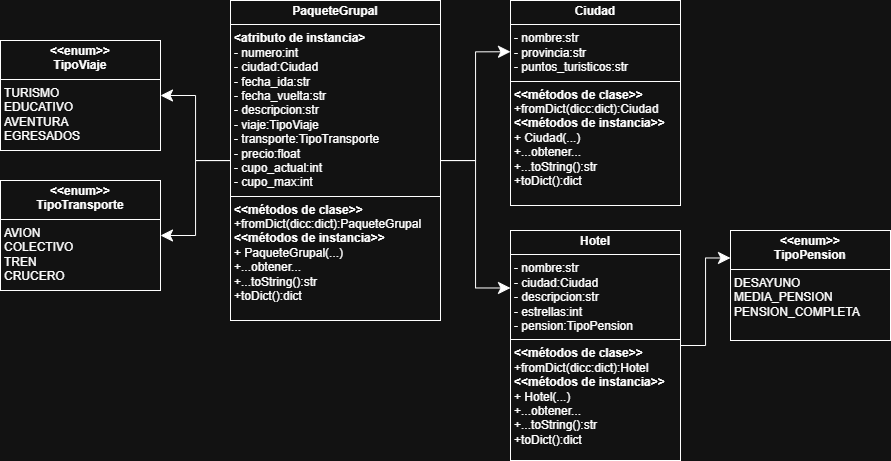

The diagram above was exported from draw.io. Its source (the exported page's mxGraphModel, read from the mxfile embedded in the PNG):
<mxGraphModel dx="1702" dy="1695" grid="1" gridSize="10" guides="1" tooltips="1" connect="1" arrows="1" fold="1" page="1" pageScale="1" pageWidth="827" pageHeight="1169" math="0" shadow="0">
  <root>
    <mxCell id="0" />
    <mxCell id="1" parent="0" />
    <mxCell id="9FYtQ2E5Y3Zn5_RMM4Ys-2" style="edgeStyle=orthogonalEdgeStyle;rounded=0;orthogonalLoop=1;jettySize=auto;html=1;entryX=0;entryY=0.25;entryDx=0;entryDy=0;endSize=10;" parent="1" source="tiffAUoRe04QOzB2aexl-17" target="tiffAUoRe04QOzB2aexl-20" edge="1">
      <mxGeometry relative="1" as="geometry" />
    </mxCell>
    <mxCell id="D1HKf1mrzxnzCb9xeQVl-2" style="edgeStyle=orthogonalEdgeStyle;rounded=0;orthogonalLoop=1;jettySize=auto;html=1;entryX=0;entryY=0.25;entryDx=0;entryDy=0;endSize=10;" edge="1" parent="1" source="tiffAUoRe04QOzB2aexl-17" target="tiffAUoRe04QOzB2aexl-18">
      <mxGeometry relative="1" as="geometry" />
    </mxCell>
    <mxCell id="D1HKf1mrzxnzCb9xeQVl-3" style="edgeStyle=orthogonalEdgeStyle;rounded=0;orthogonalLoop=1;jettySize=auto;html=1;endSize=10;" edge="1" parent="1" source="tiffAUoRe04QOzB2aexl-17" target="tiffAUoRe04QOzB2aexl-21">
      <mxGeometry relative="1" as="geometry" />
    </mxCell>
    <mxCell id="D1HKf1mrzxnzCb9xeQVl-4" style="edgeStyle=orthogonalEdgeStyle;rounded=0;orthogonalLoop=1;jettySize=auto;html=1;entryX=1;entryY=0.5;entryDx=0;entryDy=0;endSize=10;" edge="1" parent="1" source="tiffAUoRe04QOzB2aexl-17" target="ADvAaXLaEnQdDoTvP90w-1">
      <mxGeometry relative="1" as="geometry" />
    </mxCell>
    <mxCell id="tiffAUoRe04QOzB2aexl-17" value="&lt;p style=&quot;margin:0px;margin-top:4px;text-align:center;&quot;&gt;&lt;b&gt;PaqueteGrupal&lt;/b&gt;&lt;/p&gt;&lt;hr size=&quot;1&quot; style=&quot;border-style:solid;&quot;&gt;&lt;p style=&quot;margin:0px;margin-left:4px;&quot;&gt;&lt;b style=&quot;background-color: transparent; color: light-dark(rgb(0, 0, 0), rgb(255, 255, 255));&quot;&gt;&amp;lt;atributo de instancia&amp;gt;&lt;/b&gt;&lt;/p&gt;&lt;p style=&quot;margin:0px;margin-left:4px;&quot;&gt;- numero:int&lt;/p&gt;&lt;p style=&quot;margin:0px;margin-left:4px;&quot;&gt;- ciudad:Ciudad&lt;/p&gt;&lt;p style=&quot;margin:0px;margin-left:4px;&quot;&gt;- fecha_ida:str&lt;/p&gt;&lt;p style=&quot;margin:0px;margin-left:4px;&quot;&gt;- fecha_vuelta:str&lt;/p&gt;&lt;p style=&quot;margin:0px;margin-left:4px;&quot;&gt;- descripcion:str&lt;/p&gt;&lt;p style=&quot;margin:0px;margin-left:4px;&quot;&gt;- viaje:TipoViaje&lt;/p&gt;&lt;p style=&quot;margin:0px;margin-left:4px;&quot;&gt;- transporte:TipoTransporte&lt;/p&gt;&lt;p style=&quot;margin:0px;margin-left:4px;&quot;&gt;- precio:float&lt;/p&gt;&lt;p style=&quot;margin:0px;margin-left:4px;&quot;&gt;- cupo_actual:int&lt;/p&gt;&lt;p style=&quot;margin: 0px 0px 0px 4px;&quot;&gt;- cupo_max:int&lt;/p&gt;&lt;hr size=&quot;1&quot; style=&quot;border-style:solid;&quot;&gt;&lt;p style=&quot;margin:0px;margin-left:4px;&quot;&gt;&lt;b&gt;&amp;lt;&amp;lt;métodos de clase&amp;gt;&amp;gt;&lt;/b&gt;&lt;/p&gt;&lt;p style=&quot;margin:0px;margin-left:4px;&quot;&gt;+fromDict(dicc:dict):PaqueteGrupal&lt;/p&gt;&lt;p style=&quot;margin:0px;margin-left:4px;&quot;&gt;&lt;b&gt;&amp;lt;&amp;lt;métodos de instancia&amp;gt;&amp;gt;&lt;/b&gt;&lt;/p&gt;&lt;p style=&quot;margin:0px;margin-left:4px;&quot;&gt;+ PaqueteGrupal(...)&lt;/p&gt;&lt;p style=&quot;margin:0px;margin-left:4px;&quot;&gt;+...obtener...&lt;/p&gt;&lt;p style=&quot;margin:0px;margin-left:4px;&quot;&gt;+...toString():str&lt;/p&gt;&lt;p style=&quot;margin:0px;margin-left:4px;&quot;&gt;+toDict():dict&lt;/p&gt;" style="verticalAlign=top;align=left;overflow=fill;html=1;whiteSpace=wrap;" parent="1" vertex="1">
      <mxGeometry x="200" y="-110" width="210" height="320" as="geometry" />
    </mxCell>
    <mxCell id="tiffAUoRe04QOzB2aexl-18" value="&lt;p style=&quot;margin:0px;margin-top:4px;text-align:center;&quot;&gt;&lt;b&gt;Ciudad&lt;/b&gt;&lt;/p&gt;&lt;hr size=&quot;1&quot; style=&quot;border-style:solid;&quot;&gt;&lt;p style=&quot;margin:0px;margin-left:4px;&quot;&gt;- nombre:str&lt;/p&gt;&lt;p style=&quot;margin:0px;margin-left:4px;&quot;&gt;- provincia:str&lt;/p&gt;&lt;p style=&quot;margin:0px;margin-left:4px;&quot;&gt;- puntos_turisticos:str&lt;/p&gt;&lt;hr size=&quot;1&quot; style=&quot;border-style:solid;&quot;&gt;&lt;p style=&quot;margin:0px;margin-left:4px;&quot;&gt;&lt;b&gt;&amp;lt;&amp;lt;métodos de clase&amp;gt;&amp;gt;&lt;/b&gt;&lt;/p&gt;&lt;p style=&quot;margin:0px;margin-left:4px;&quot;&gt;+fromDict(dicc:dict):Ciudad&lt;/p&gt;&lt;p style=&quot;margin:0px;margin-left:4px;&quot;&gt;&lt;b&gt;&amp;lt;&amp;lt;métodos de instancia&amp;gt;&amp;gt;&lt;/b&gt;&lt;/p&gt;&lt;p style=&quot;margin:0px;margin-left:4px;&quot;&gt;+ Ciudad(...)&lt;/p&gt;&lt;p style=&quot;margin:0px;margin-left:4px;&quot;&gt;+...obtener...&lt;/p&gt;&lt;p style=&quot;margin:0px;margin-left:4px;&quot;&gt;+...toString():str&lt;/p&gt;&lt;p style=&quot;margin:0px;margin-left:4px;&quot;&gt;+toDict():dict&lt;/p&gt;" style="verticalAlign=top;align=left;overflow=fill;html=1;whiteSpace=wrap;" parent="1" vertex="1">
      <mxGeometry x="480" y="-110" width="170" height="205" as="geometry" />
    </mxCell>
    <mxCell id="ADvAaXLaEnQdDoTvP90w-2" style="edgeStyle=orthogonalEdgeStyle;rounded=0;orthogonalLoop=1;jettySize=auto;html=1;entryX=0;entryY=0.25;entryDx=0;entryDy=0;endSize=10;" parent="1" source="tiffAUoRe04QOzB2aexl-20" target="tiffAUoRe04QOzB2aexl-27" edge="1">
      <mxGeometry relative="1" as="geometry" />
    </mxCell>
    <mxCell id="tiffAUoRe04QOzB2aexl-20" value="&lt;p style=&quot;margin:0px;margin-top:4px;text-align:center;&quot;&gt;&lt;b&gt;Hotel&lt;/b&gt;&lt;/p&gt;&lt;hr size=&quot;1&quot; style=&quot;border-style:solid;&quot;&gt;&lt;p style=&quot;margin:0px;margin-left:4px;&quot;&gt;- nombre:str&lt;/p&gt;&lt;p style=&quot;margin:0px;margin-left:4px;&quot;&gt;- ciudad:Ciudad&lt;/p&gt;&lt;p style=&quot;margin:0px;margin-left:4px;&quot;&gt;- descripcion:str&lt;/p&gt;&lt;p style=&quot;margin:0px;margin-left:4px;&quot;&gt;- estrellas:int&lt;/p&gt;&lt;p style=&quot;margin:0px;margin-left:4px;&quot;&gt;- pension:TipoPension&lt;/p&gt;&lt;hr size=&quot;1&quot; style=&quot;border-style:solid;&quot;&gt;&lt;p style=&quot;margin:0px;margin-left:4px;&quot;&gt;&lt;b&gt;&amp;lt;&amp;lt;métodos de clase&amp;gt;&amp;gt;&lt;/b&gt;&lt;/p&gt;&lt;p style=&quot;margin:0px;margin-left:4px;&quot;&gt;&lt;span style=&quot;background-color: transparent; color: light-dark(rgb(0, 0, 0), rgb(255, 255, 255));&quot;&gt;+fromDict(dicc:dict):Hotel&lt;/span&gt;&lt;/p&gt;&lt;p style=&quot;margin:0px;margin-left:4px;&quot;&gt;&lt;b style=&quot;background-color: transparent; color: light-dark(rgb(0, 0, 0), rgb(255, 255, 255));&quot;&gt;&amp;lt;&amp;lt;métodos de instancia&amp;gt;&amp;gt;&lt;/b&gt;&lt;/p&gt;&lt;p style=&quot;margin:0px;margin-left:4px;&quot;&gt;+ Hotel(...)&lt;/p&gt;&lt;p style=&quot;margin:0px;margin-left:4px;&quot;&gt;+...obtener...&lt;/p&gt;&lt;p style=&quot;margin:0px;margin-left:4px;&quot;&gt;+...toString():str&lt;/p&gt;&lt;p style=&quot;margin:0px;margin-left:4px;&quot;&gt;+toDict():dict&lt;/p&gt;" style="verticalAlign=top;align=left;overflow=fill;html=1;whiteSpace=wrap;" parent="1" vertex="1">
      <mxGeometry x="480" y="120" width="170" height="230" as="geometry" />
    </mxCell>
    <mxCell id="tiffAUoRe04QOzB2aexl-21" value="&lt;p style=&quot;margin:0px;margin-top:4px;text-align:center;&quot;&gt;&lt;b&gt;&amp;lt;&amp;lt;enum&amp;gt;&amp;gt;&lt;br&gt;TipoViaje&lt;/b&gt;&lt;/p&gt;&lt;hr size=&quot;1&quot; style=&quot;border-style:solid;&quot;&gt;&lt;p style=&quot;margin:0px;margin-left:4px;&quot;&gt;&lt;/p&gt;&lt;p style=&quot;margin:0px;margin-left:4px;&quot;&gt;TURISMO&lt;/p&gt;&lt;p style=&quot;margin:0px;margin-left:4px;&quot;&gt;EDUCATIVO&lt;/p&gt;&lt;p style=&quot;margin:0px;margin-left:4px;&quot;&gt;AVENTURA&lt;/p&gt;&lt;p style=&quot;margin:0px;margin-left:4px;&quot;&gt;EGRESADOS&lt;/p&gt;" style="verticalAlign=top;align=left;overflow=fill;html=1;whiteSpace=wrap;" parent="1" vertex="1">
      <mxGeometry x="-30" y="-70" width="160" height="110" as="geometry" />
    </mxCell>
    <mxCell id="tiffAUoRe04QOzB2aexl-27" value="&lt;p style=&quot;margin:0px;margin-top:4px;text-align:center;&quot;&gt;&lt;b&gt;&amp;lt;&amp;lt;enum&amp;gt;&amp;gt;&lt;br&gt;TipoPension&lt;/b&gt;&lt;/p&gt;&lt;hr size=&quot;1&quot; style=&quot;border-style:solid;&quot;&gt;&lt;p style=&quot;margin:0px;margin-left:4px;&quot;&gt;&lt;/p&gt;&lt;p style=&quot;margin:0px;margin-left:4px;&quot;&gt;DESAYUNO&lt;/p&gt;&lt;p style=&quot;margin:0px;margin-left:4px;&quot;&gt;MEDIA_PENSION&lt;/p&gt;&lt;p style=&quot;margin:0px;margin-left:4px;&quot;&gt;PENSION_COMPLETA&lt;/p&gt;" style="verticalAlign=top;align=left;overflow=fill;html=1;whiteSpace=wrap;" parent="1" vertex="1">
      <mxGeometry x="700" y="120" width="160" height="110" as="geometry" />
    </mxCell>
    <mxCell id="ADvAaXLaEnQdDoTvP90w-1" value="&lt;p style=&quot;margin:0px;margin-top:4px;text-align:center;&quot;&gt;&lt;b&gt;&amp;lt;&amp;lt;enum&amp;gt;&amp;gt;&lt;br&gt;TipoTransporte&lt;/b&gt;&lt;/p&gt;&lt;hr size=&quot;1&quot; style=&quot;border-style:solid;&quot;&gt;&lt;p style=&quot;margin:0px;margin-left:4px;&quot;&gt;&lt;/p&gt;&lt;p style=&quot;margin:0px;margin-left:4px;&quot;&gt;AVION&lt;/p&gt;&lt;p style=&quot;margin:0px;margin-left:4px;&quot;&gt;COLECTIVO&lt;/p&gt;&lt;p style=&quot;margin:0px;margin-left:4px;&quot;&gt;TREN&lt;/p&gt;&lt;p style=&quot;margin:0px;margin-left:4px;&quot;&gt;CRUCERO&lt;/p&gt;" style="verticalAlign=top;align=left;overflow=fill;html=1;whiteSpace=wrap;" parent="1" vertex="1">
      <mxGeometry x="-30" y="70" width="160" height="110" as="geometry" />
    </mxCell>
  </root>
</mxGraphModel>